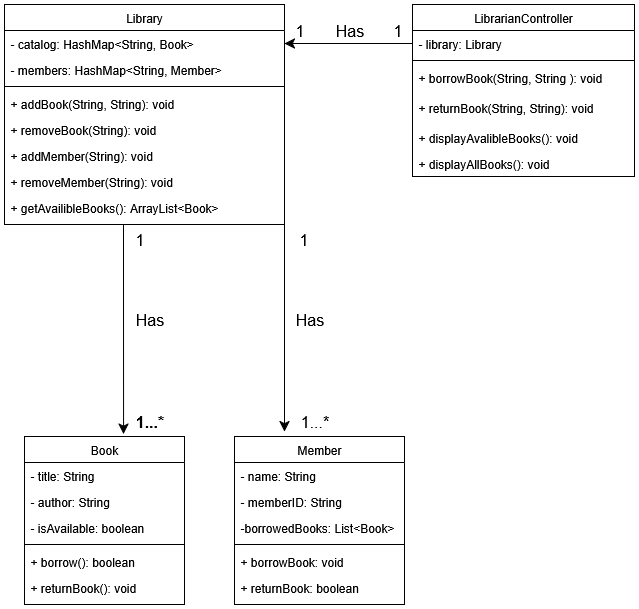

The diagram above was exported from draw.io. Its source (the exported page's mxGraphModel, read from the mxfile embedded in the PNG):
<mxGraphModel dx="1426" dy="925" grid="1" gridSize="10" guides="1" tooltips="1" connect="1" arrows="1" fold="1" page="1" pageScale="1" pageWidth="827" pageHeight="1169" math="0" shadow="0">
  <root>
    <mxCell id="WIyWlLk6GJQsqaUBKTNV-0" />
    <mxCell id="WIyWlLk6GJQsqaUBKTNV-1" parent="WIyWlLk6GJQsqaUBKTNV-0" />
    <mxCell id="zkfFHV4jXpPFQw0GAbJ--0" value="Library" style="swimlane;fontStyle=0;align=center;verticalAlign=top;childLayout=stackLayout;horizontal=1;startSize=26;horizontalStack=0;resizeParent=1;resizeLast=0;collapsible=1;marginBottom=0;rounded=0;shadow=0;strokeWidth=1;" parent="WIyWlLk6GJQsqaUBKTNV-1" vertex="1">
      <mxGeometry x="100" y="120" width="280" height="220" as="geometry">
        <mxRectangle x="230" y="140" width="160" height="26" as="alternateBounds" />
      </mxGeometry>
    </mxCell>
    <mxCell id="zkfFHV4jXpPFQw0GAbJ--1" value="- catalog: HashMap&lt;String, Book&gt;" style="text;align=left;verticalAlign=top;spacingLeft=4;spacingRight=4;overflow=hidden;rotatable=0;points=[[0,0.5],[1,0.5]];portConstraint=eastwest;" parent="zkfFHV4jXpPFQw0GAbJ--0" vertex="1">
      <mxGeometry y="26" width="280" height="26" as="geometry" />
    </mxCell>
    <mxCell id="zkfFHV4jXpPFQw0GAbJ--2" value="- members: HashMap&lt;String, Member&gt;" style="text;align=left;verticalAlign=top;spacingLeft=4;spacingRight=4;overflow=hidden;rotatable=0;points=[[0,0.5],[1,0.5]];portConstraint=eastwest;rounded=0;shadow=0;html=0;" parent="zkfFHV4jXpPFQw0GAbJ--0" vertex="1">
      <mxGeometry y="52" width="280" height="26" as="geometry" />
    </mxCell>
    <mxCell id="zkfFHV4jXpPFQw0GAbJ--4" value="" style="line;html=1;strokeWidth=1;align=left;verticalAlign=middle;spacingTop=-1;spacingLeft=3;spacingRight=3;rotatable=0;labelPosition=right;points=[];portConstraint=eastwest;" parent="zkfFHV4jXpPFQw0GAbJ--0" vertex="1">
      <mxGeometry y="78" width="280" height="8" as="geometry" />
    </mxCell>
    <mxCell id="zkfFHV4jXpPFQw0GAbJ--3" value="+ addBook(String, String): void" style="text;align=left;verticalAlign=top;spacingLeft=4;spacingRight=4;overflow=hidden;rotatable=0;points=[[0,0.5],[1,0.5]];portConstraint=eastwest;rounded=0;shadow=0;html=0;" parent="zkfFHV4jXpPFQw0GAbJ--0" vertex="1">
      <mxGeometry y="86" width="280" height="26" as="geometry" />
    </mxCell>
    <mxCell id="zkfFHV4jXpPFQw0GAbJ--5" value="+ removeBook(String): void" style="text;align=left;verticalAlign=top;spacingLeft=4;spacingRight=4;overflow=hidden;rotatable=0;points=[[0,0.5],[1,0.5]];portConstraint=eastwest;" parent="zkfFHV4jXpPFQw0GAbJ--0" vertex="1">
      <mxGeometry y="112" width="280" height="26" as="geometry" />
    </mxCell>
    <mxCell id="ynw5AvpMr2KFfuPn10J7-18" value="+ addMember(String): void" style="text;align=left;verticalAlign=top;spacingLeft=4;spacingRight=4;overflow=hidden;rotatable=0;points=[[0,0.5],[1,0.5]];portConstraint=eastwest;" vertex="1" parent="zkfFHV4jXpPFQw0GAbJ--0">
      <mxGeometry y="138" width="280" height="26" as="geometry" />
    </mxCell>
    <mxCell id="ynw5AvpMr2KFfuPn10J7-19" value="+ removeMember(String): void" style="text;align=left;verticalAlign=top;spacingLeft=4;spacingRight=4;overflow=hidden;rotatable=0;points=[[0,0.5],[1,0.5]];portConstraint=eastwest;" vertex="1" parent="zkfFHV4jXpPFQw0GAbJ--0">
      <mxGeometry y="164" width="280" height="26" as="geometry" />
    </mxCell>
    <mxCell id="ynw5AvpMr2KFfuPn10J7-20" value="+ getAvailibleBooks(): ArrayList&lt;Book&gt;" style="text;align=left;verticalAlign=top;spacingLeft=4;spacingRight=4;overflow=hidden;rotatable=0;points=[[0,0.5],[1,0.5]];portConstraint=eastwest;" vertex="1" parent="zkfFHV4jXpPFQw0GAbJ--0">
      <mxGeometry y="190" width="280" height="26" as="geometry" />
    </mxCell>
    <mxCell id="zkfFHV4jXpPFQw0GAbJ--6" value="Book" style="swimlane;fontStyle=0;align=center;verticalAlign=top;childLayout=stackLayout;horizontal=1;startSize=26;horizontalStack=0;resizeParent=1;resizeLast=0;collapsible=1;marginBottom=0;rounded=0;shadow=0;strokeWidth=1;" parent="WIyWlLk6GJQsqaUBKTNV-1" vertex="1">
      <mxGeometry x="120" y="552" width="160" height="168" as="geometry">
        <mxRectangle x="130" y="380" width="160" height="26" as="alternateBounds" />
      </mxGeometry>
    </mxCell>
    <mxCell id="zkfFHV4jXpPFQw0GAbJ--7" value="- title: String" style="text;align=left;verticalAlign=top;spacingLeft=4;spacingRight=4;overflow=hidden;rotatable=0;points=[[0,0.5],[1,0.5]];portConstraint=eastwest;" parent="zkfFHV4jXpPFQw0GAbJ--6" vertex="1">
      <mxGeometry y="26" width="160" height="26" as="geometry" />
    </mxCell>
    <mxCell id="zkfFHV4jXpPFQw0GAbJ--8" value="- author: String" style="text;align=left;verticalAlign=top;spacingLeft=4;spacingRight=4;overflow=hidden;rotatable=0;points=[[0,0.5],[1,0.5]];portConstraint=eastwest;rounded=0;shadow=0;html=0;" parent="zkfFHV4jXpPFQw0GAbJ--6" vertex="1">
      <mxGeometry y="52" width="160" height="26" as="geometry" />
    </mxCell>
    <mxCell id="zkfFHV4jXpPFQw0GAbJ--11" value="- isAvailable: boolean" style="text;align=left;verticalAlign=top;spacingLeft=4;spacingRight=4;overflow=hidden;rotatable=0;points=[[0,0.5],[1,0.5]];portConstraint=eastwest;" parent="zkfFHV4jXpPFQw0GAbJ--6" vertex="1">
      <mxGeometry y="78" width="160" height="26" as="geometry" />
    </mxCell>
    <mxCell id="zkfFHV4jXpPFQw0GAbJ--9" value="" style="line;html=1;strokeWidth=1;align=left;verticalAlign=middle;spacingTop=-1;spacingLeft=3;spacingRight=3;rotatable=0;labelPosition=right;points=[];portConstraint=eastwest;" parent="zkfFHV4jXpPFQw0GAbJ--6" vertex="1">
      <mxGeometry y="104" width="160" height="8" as="geometry" />
    </mxCell>
    <mxCell id="ynw5AvpMr2KFfuPn10J7-21" value="+ borrow(): boolean" style="text;align=left;verticalAlign=top;spacingLeft=4;spacingRight=4;overflow=hidden;rotatable=0;points=[[0,0.5],[1,0.5]];portConstraint=eastwest;" vertex="1" parent="zkfFHV4jXpPFQw0GAbJ--6">
      <mxGeometry y="112" width="160" height="26" as="geometry" />
    </mxCell>
    <mxCell id="ynw5AvpMr2KFfuPn10J7-22" value="+ returnBook(): void" style="text;align=left;verticalAlign=top;spacingLeft=4;spacingRight=4;overflow=hidden;rotatable=0;points=[[0,0.5],[1,0.5]];portConstraint=eastwest;" vertex="1" parent="zkfFHV4jXpPFQw0GAbJ--6">
      <mxGeometry y="138" width="160" height="26" as="geometry" />
    </mxCell>
    <mxCell id="zkfFHV4jXpPFQw0GAbJ--13" value="Member" style="swimlane;fontStyle=0;align=center;verticalAlign=top;childLayout=stackLayout;horizontal=1;startSize=26;horizontalStack=0;resizeParent=1;resizeLast=0;collapsible=1;marginBottom=0;rounded=0;shadow=0;strokeWidth=1;" parent="WIyWlLk6GJQsqaUBKTNV-1" vertex="1">
      <mxGeometry x="330" y="552" width="170" height="168" as="geometry">
        <mxRectangle x="340" y="380" width="170" height="26" as="alternateBounds" />
      </mxGeometry>
    </mxCell>
    <mxCell id="zkfFHV4jXpPFQw0GAbJ--14" value="- name: String" style="text;align=left;verticalAlign=top;spacingLeft=4;spacingRight=4;overflow=hidden;rotatable=0;points=[[0,0.5],[1,0.5]];portConstraint=eastwest;" parent="zkfFHV4jXpPFQw0GAbJ--13" vertex="1">
      <mxGeometry y="26" width="170" height="26" as="geometry" />
    </mxCell>
    <mxCell id="ynw5AvpMr2KFfuPn10J7-24" value="- memberID: String" style="text;align=left;verticalAlign=top;spacingLeft=4;spacingRight=4;overflow=hidden;rotatable=0;points=[[0,0.5],[1,0.5]];portConstraint=eastwest;" vertex="1" parent="zkfFHV4jXpPFQw0GAbJ--13">
      <mxGeometry y="52" width="170" height="26" as="geometry" />
    </mxCell>
    <mxCell id="ynw5AvpMr2KFfuPn10J7-25" value="-borrowedBooks: List&lt;Book&gt;" style="text;align=left;verticalAlign=top;spacingLeft=4;spacingRight=4;overflow=hidden;rotatable=0;points=[[0,0.5],[1,0.5]];portConstraint=eastwest;" vertex="1" parent="zkfFHV4jXpPFQw0GAbJ--13">
      <mxGeometry y="78" width="170" height="26" as="geometry" />
    </mxCell>
    <mxCell id="zkfFHV4jXpPFQw0GAbJ--15" value="" style="line;html=1;strokeWidth=1;align=left;verticalAlign=middle;spacingTop=-1;spacingLeft=3;spacingRight=3;rotatable=0;labelPosition=right;points=[];portConstraint=eastwest;" parent="zkfFHV4jXpPFQw0GAbJ--13" vertex="1">
      <mxGeometry y="104" width="170" height="8" as="geometry" />
    </mxCell>
    <mxCell id="ynw5AvpMr2KFfuPn10J7-26" value="+ borrowBook: void" style="text;align=left;verticalAlign=top;spacingLeft=4;spacingRight=4;overflow=hidden;rotatable=0;points=[[0,0.5],[1,0.5]];portConstraint=eastwest;" vertex="1" parent="zkfFHV4jXpPFQw0GAbJ--13">
      <mxGeometry y="112" width="170" height="26" as="geometry" />
    </mxCell>
    <mxCell id="ynw5AvpMr2KFfuPn10J7-27" value="+ returnBook: boolean" style="text;align=left;verticalAlign=top;spacingLeft=4;spacingRight=4;overflow=hidden;rotatable=0;points=[[0,0.5],[1,0.5]];portConstraint=eastwest;" vertex="1" parent="zkfFHV4jXpPFQw0GAbJ--13">
      <mxGeometry y="138" width="170" height="26" as="geometry" />
    </mxCell>
    <mxCell id="zkfFHV4jXpPFQw0GAbJ--17" value="LibrarianController" style="swimlane;fontStyle=0;align=center;verticalAlign=top;childLayout=stackLayout;horizontal=1;startSize=26;horizontalStack=0;resizeParent=1;resizeLast=0;collapsible=1;marginBottom=0;rounded=0;shadow=0;strokeWidth=1;" parent="WIyWlLk6GJQsqaUBKTNV-1" vertex="1">
      <mxGeometry x="508" y="120" width="222" height="172" as="geometry">
        <mxRectangle x="550" y="140" width="160" height="26" as="alternateBounds" />
      </mxGeometry>
    </mxCell>
    <mxCell id="zkfFHV4jXpPFQw0GAbJ--18" value="- library: Library" style="text;align=left;verticalAlign=top;spacingLeft=4;spacingRight=4;overflow=hidden;rotatable=0;points=[[0,0.5],[1,0.5]];portConstraint=eastwest;" parent="zkfFHV4jXpPFQw0GAbJ--17" vertex="1">
      <mxGeometry y="26" width="222" height="26" as="geometry" />
    </mxCell>
    <mxCell id="zkfFHV4jXpPFQw0GAbJ--23" value="" style="line;html=1;strokeWidth=1;align=left;verticalAlign=middle;spacingTop=-1;spacingLeft=3;spacingRight=3;rotatable=0;labelPosition=right;points=[];portConstraint=eastwest;" parent="zkfFHV4jXpPFQw0GAbJ--17" vertex="1">
      <mxGeometry y="52" width="222" height="8" as="geometry" />
    </mxCell>
    <mxCell id="zkfFHV4jXpPFQw0GAbJ--19" value="+ borrowBook(String, String ): void" style="text;align=left;verticalAlign=top;spacingLeft=4;spacingRight=4;overflow=hidden;rotatable=0;points=[[0,0.5],[1,0.5]];portConstraint=eastwest;rounded=0;shadow=0;html=0;" parent="zkfFHV4jXpPFQw0GAbJ--17" vertex="1">
      <mxGeometry y="60" width="222" height="30" as="geometry" />
    </mxCell>
    <mxCell id="zkfFHV4jXpPFQw0GAbJ--20" value="+ returnBook(String, String): void" style="text;align=left;verticalAlign=top;spacingLeft=4;spacingRight=4;overflow=hidden;rotatable=0;points=[[0,0.5],[1,0.5]];portConstraint=eastwest;rounded=0;shadow=0;html=0;" parent="zkfFHV4jXpPFQw0GAbJ--17" vertex="1">
      <mxGeometry y="90" width="222" height="30" as="geometry" />
    </mxCell>
    <mxCell id="zkfFHV4jXpPFQw0GAbJ--21" value="+ displayAvalibleBooks(): void" style="text;align=left;verticalAlign=top;spacingLeft=4;spacingRight=4;overflow=hidden;rotatable=0;points=[[0,0.5],[1,0.5]];portConstraint=eastwest;rounded=0;shadow=0;html=0;" parent="zkfFHV4jXpPFQw0GAbJ--17" vertex="1">
      <mxGeometry y="120" width="222" height="26" as="geometry" />
    </mxCell>
    <mxCell id="zkfFHV4jXpPFQw0GAbJ--22" value="+ displayAllBooks(): void" style="text;align=left;verticalAlign=top;spacingLeft=4;spacingRight=4;overflow=hidden;rotatable=0;points=[[0,0.5],[1,0.5]];portConstraint=eastwest;rounded=0;shadow=0;html=0;" parent="zkfFHV4jXpPFQw0GAbJ--17" vertex="1">
      <mxGeometry y="146" width="222" height="26" as="geometry" />
    </mxCell>
    <mxCell id="ynw5AvpMr2KFfuPn10J7-3" style="edgeStyle=none;curved=1;rounded=0;orthogonalLoop=1;jettySize=auto;html=1;exitX=0;exitY=0.5;exitDx=0;exitDy=0;entryX=1;entryY=0.5;entryDx=0;entryDy=0;fontSize=12;startSize=8;endSize=8;" edge="1" parent="WIyWlLk6GJQsqaUBKTNV-1" source="zkfFHV4jXpPFQw0GAbJ--18" target="zkfFHV4jXpPFQw0GAbJ--1">
      <mxGeometry relative="1" as="geometry" />
    </mxCell>
    <mxCell id="ynw5AvpMr2KFfuPn10J7-4" value="Has" style="text;html=1;align=center;verticalAlign=middle;resizable=0;points=[];autosize=1;strokeColor=none;fillColor=none;fontSize=16;" vertex="1" parent="WIyWlLk6GJQsqaUBKTNV-1">
      <mxGeometry x="420" y="131" width="50" height="30" as="geometry" />
    </mxCell>
    <mxCell id="ynw5AvpMr2KFfuPn10J7-5" value="1" style="text;html=1;align=center;verticalAlign=middle;resizable=0;points=[];autosize=1;strokeColor=none;fillColor=none;fontSize=16;" vertex="1" parent="WIyWlLk6GJQsqaUBKTNV-1">
      <mxGeometry x="380" y="131" width="30" height="30" as="geometry" />
    </mxCell>
    <mxCell id="ynw5AvpMr2KFfuPn10J7-6" value="1" style="text;html=1;align=center;verticalAlign=middle;resizable=0;points=[];autosize=1;strokeColor=none;fillColor=none;fontSize=16;" vertex="1" parent="WIyWlLk6GJQsqaUBKTNV-1">
      <mxGeometry x="478" y="131" width="30" height="30" as="geometry" />
    </mxCell>
    <mxCell id="ynw5AvpMr2KFfuPn10J7-10" style="edgeStyle=none;curved=1;rounded=0;orthogonalLoop=1;jettySize=auto;html=1;exitX=1;exitY=0.5;exitDx=0;exitDy=0;entryX=0.294;entryY=-0.029;entryDx=0;entryDy=0;entryPerimeter=0;fontSize=12;startSize=8;endSize=8;" edge="1" parent="WIyWlLk6GJQsqaUBKTNV-1" source="zkfFHV4jXpPFQw0GAbJ--5" target="zkfFHV4jXpPFQw0GAbJ--13">
      <mxGeometry relative="1" as="geometry" />
    </mxCell>
    <mxCell id="ynw5AvpMr2KFfuPn10J7-11" style="edgeStyle=none;curved=1;rounded=0;orthogonalLoop=1;jettySize=auto;html=1;entryX=0.619;entryY=-0.014;entryDx=0;entryDy=0;entryPerimeter=0;fontSize=12;startSize=8;endSize=8;" edge="1" parent="WIyWlLk6GJQsqaUBKTNV-1" target="zkfFHV4jXpPFQw0GAbJ--6">
      <mxGeometry relative="1" as="geometry">
        <mxPoint x="219" y="340" as="sourcePoint" />
      </mxGeometry>
    </mxCell>
    <mxCell id="ynw5AvpMr2KFfuPn10J7-12" value="Has" style="text;html=1;align=center;verticalAlign=middle;resizable=0;points=[];autosize=1;strokeColor=none;fillColor=none;fontSize=16;" vertex="1" parent="WIyWlLk6GJQsqaUBKTNV-1">
      <mxGeometry x="380" y="420" width="50" height="30" as="geometry" />
    </mxCell>
    <mxCell id="ynw5AvpMr2KFfuPn10J7-13" value="Has" style="text;html=1;align=center;verticalAlign=middle;resizable=0;points=[];autosize=1;strokeColor=none;fillColor=none;fontSize=16;" vertex="1" parent="WIyWlLk6GJQsqaUBKTNV-1">
      <mxGeometry x="220" y="420" width="50" height="30" as="geometry" />
    </mxCell>
    <mxCell id="ynw5AvpMr2KFfuPn10J7-14" value="1...*" style="text;html=1;align=center;verticalAlign=middle;resizable=0;points=[];autosize=1;strokeColor=none;fillColor=none;fontSize=16;fontStyle=1" vertex="1" parent="WIyWlLk6GJQsqaUBKTNV-1">
      <mxGeometry x="220" y="522" width="50" height="30" as="geometry" />
    </mxCell>
    <mxCell id="ynw5AvpMr2KFfuPn10J7-15" value="1...*" style="text;html=1;align=center;verticalAlign=middle;resizable=0;points=[];autosize=1;strokeColor=none;fillColor=none;fontSize=16;" vertex="1" parent="WIyWlLk6GJQsqaUBKTNV-1">
      <mxGeometry x="385" y="522" width="50" height="30" as="geometry" />
    </mxCell>
    <mxCell id="ynw5AvpMr2KFfuPn10J7-16" value="1" style="text;html=1;align=center;verticalAlign=middle;resizable=0;points=[];autosize=1;strokeColor=none;fillColor=none;fontSize=16;" vertex="1" parent="WIyWlLk6GJQsqaUBKTNV-1">
      <mxGeometry x="220" y="340" width="30" height="30" as="geometry" />
    </mxCell>
    <mxCell id="ynw5AvpMr2KFfuPn10J7-17" value="1" style="text;html=1;align=center;verticalAlign=middle;resizable=0;points=[];autosize=1;strokeColor=none;fillColor=none;fontSize=16;" vertex="1" parent="WIyWlLk6GJQsqaUBKTNV-1">
      <mxGeometry x="384" y="340" width="30" height="30" as="geometry" />
    </mxCell>
  </root>
</mxGraphModel>